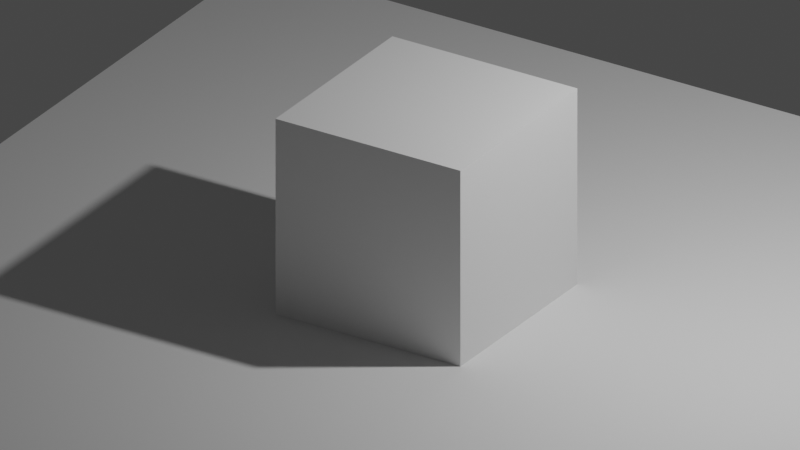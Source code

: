 # Source: ortho-scene.blend  (saved by Blender 3.6.13; exported with 4.5.12 LTS)
import bpy
from mathutils import Matrix  # noqa: F401  (used for matrix-valued properties, if any)

bpy.ops.wm.read_factory_settings(use_empty=True)
scene = bpy.context.scene
scene.name = 'Scene'

# ---- collections
col_collection = bpy.data.collections.new('Collection'); scene.collection.children.link(col_collection)

# ---- materials (node trees are filled in below, after node groups)
mat_material = bpy.data.materials.new('Material')
mat_material.alpha_threshold = 0.0
mat_material.use_transparent_shadow = False
mat_material.roughness = 0.5
mat_material.line_color = (0.0, 0.0, 0.0, 1.0)

# ---- material node trees
mat_material.use_nodes = True; mat_material.node_tree.nodes.clear()
_N = mat_material.node_tree.nodes; _L = mat_material.node_tree.links
n0 = _N.new('ShaderNodeOutputMaterial'); n0.name = 'Material Output'; n0.location = (300, 300)
n1 = _N.new('ShaderNodeBsdfPrincipled'); n1.name = 'Principled BSDF'; n1.location = (10, 300)
n1.distribution = 'GGX'
n1.subsurface_method = 'RANDOM_WALK_SKIN'
n1.inputs[3].default_value = 1.45
n1.inputs[27].default_value = (0.0, 0.0, 0.0, 1.0)
n1.inputs[28].default_value = 1.0
_L.new(n1.outputs[0], n0.inputs[0])
n0.is_active_output = True

# ---- world
world_world = bpy.data.worlds.new('World'); scene.world = world_world
world_world.use_nodes = True; world_world.node_tree.nodes.clear()
_N = world_world.node_tree.nodes; _L = world_world.node_tree.links
n0 = _N.new('ShaderNodeOutputWorld'); n0.name = 'World Output'; n0.location = (300, 300)
n1 = _N.new('ShaderNodeBackground'); n1.name = 'Background'; n1.location = (10, 300)
n1.inputs[0].default_value = (0.05088, 0.05088, 0.05088, 1.0)
_L.new(n1.outputs[0], n0.inputs[0])
n0.is_active_output = True
world_world.color = (0.05088, 0.05088, 0.05088)
world_world.use_sun_shadow = False
world_world.sun_shadow_jitter_overblur = 0.0

# ---- cameras
cam_camera = bpy.data.cameras.new('Camera')
cam_camera.type = 'ORTHO'
cam_camera.clip_end = 100.0
cam_camera.ortho_scale = 7.314

# ---- lights
light_light = bpy.data.lights.new('Light', 'POINT')
light_light.transmission_factor = 0.0
light_light.energy = 1000.0
light_light.shadow_soft_size = 0.1
light_light.shadow_maximum_resolution = 0.006
light_light.use_absolute_resolution = True

# ---- meshes
me_cube = bpy.data.meshes.new('Cube')
me_cube.from_pydata([(1.0, 1.0, 1.0), (1.0, 1.0, -1.0), (1.0, -1.0, 1.0), (1.0, -1.0, -1.0), (-1.0, 1.0, 1.0), (-1.0, 1.0, -1.0), (-1.0, -1.0, 1.0), (-1.0, -1.0, -1.0)], [], [(0, 4, 6, 2), (3, 2, 6, 7), (7, 6, 4, 5), (5, 1, 3, 7), (1, 0, 2, 3), (5, 4, 0, 1)])
_uv = me_cube.uv_layers.new(name='UVMap')
_uv.uv.foreach_set('vector', [0.625, 0.5, 0.875, 0.5, 0.875, 0.75, 0.625, 0.75, 0.375, 0.75, 0.625, 0.75, 0.625, 1.0, 0.375, 1.0, 0.375, 0.0, 0.625, 0.0, 0.625, 0.25, 0.375, 0.25, 0.125, 0.5, 0.375, 0.5, 0.375, 0.75, 0.125, 0.75, 0.375, 0.5, 0.625, 0.5, 0.625, 0.75, 0.375, 0.75, 0.375, 0.25, 0.625, 0.25, 0.625, 0.5, 0.375, 0.5])
me_cube.materials.append(mat_material)
me_cube.use_mirror_vertex_groups = False
me_cube.update()
me_plane = bpy.data.meshes.new('Plane')
me_plane.from_pydata([(-1.0, -1.0, 0.0), (1.0, -1.0, 0.0), (-1.0, 1.0, 0.0), (1.0, 1.0, 0.0)], [], [(0, 1, 3, 2)])
_uv = me_plane.uv_layers.new(name='UVMap')
_uv.uv.foreach_set('vector', [0.0, 0.0, 1.0, 0.0, 1.0, 1.0, 0.0, 1.0])
me_plane.update()

# ---- objects
ob_cube = bpy.data.objects.new('Cube', me_cube)
ob_light = bpy.data.objects.new('Light', light_light)
ob_camera = bpy.data.objects.new('Camera', cam_camera)
ob_plane = bpy.data.objects.new('Plane', me_plane)

# ---- transforms, parenting, visibility, modifiers, constraints
ob_cube.location = (0.0, 0.0, 1.0)
ob_cube.lock_rotations_4d = False
ob_cube.empty_display_type = 'ARROWS'
ob_cube.lineart.crease_threshold = 0.0
ob_light.location = (4.076, 1.005, 5.904)
ob_light.rotation_euler = (0.6503, 0.05522, 1.866)
ob_light.lock_rotations_4d = False
ob_light.empty_display_type = 'ARROWS'
ob_light.color = (0.0, 0.0, 0.0, 0.0)
ob_light.lineart.crease_threshold = 0.0
ob_camera.location = (5.04, -8.427, 5.645)
ob_camera.rotation_euler = (1.109, -6.913e-07, 0.5636)
ob_camera.lock_rotations_4d = False
ob_camera.empty_display_type = 'ARROWS'
ob_camera.color = (0.0, 0.0, 0.0, 0.0)
ob_camera.display_type = 'WIRE'
ob_camera.lineart.crease_threshold = 0.0
ob_plane.location = (0.0, 0.0, 0.0)
ob_plane.scale = (5.0, 5.0, 5.0)

# ---- collection membership
col_collection.objects.link(ob_cube)
col_collection.objects.link(ob_light)
col_collection.objects.link(ob_camera)
col_collection.objects.link(ob_plane)

# ---- scene / render settings (as saved in the file)
scene.camera = ob_camera
scene.frame_start = 1; scene.frame_end = 250; scene.frame_set(1)
scene.render.engine = 'BLENDER_EEVEE_NEXT'
scene.cycles.sampling_pattern = 'TABULATED_SOBOL'
scene.view_settings.view_transform = 'Filmic'
bpy.context.view_layer.update()
